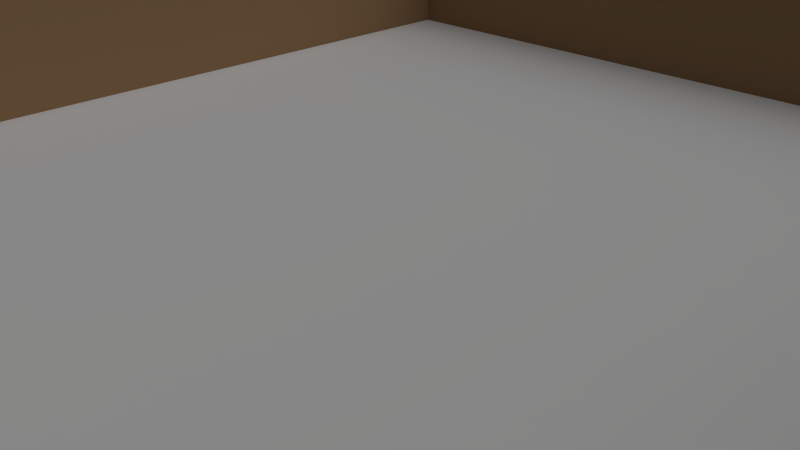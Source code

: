 # Source: untitled.blend  (saved by Blender 2.63.0; exported with 4.5.12 LTS)
import bpy
from mathutils import Matrix  # noqa: F401  (used for matrix-valued properties, if any)

bpy.ops.wm.read_factory_settings(use_empty=True)
scene = bpy.context.scene
scene.name = 'Scene'

# ---- collections
col_collection_1 = bpy.data.collections.new('Collection 1'); scene.collection.children.link(col_collection_1)

# ---- materials (node trees are filled in below, after node groups)
mat_wall_mat = bpy.data.materials.new('wall-mat')
mat_wall_mat.alpha_threshold = 0.0
mat_wall_mat.use_transparent_shadow = False
mat_wall_mat.diffuse_color = (0.3108, 0.1903, 0.09801, 1.0)
mat_wall_mat.roughness = 0.5
mat_wall_mat.specular_intensity = 0.1048
mat_wall_mat.line_color = (0.0, 0.0, 0.0, 1.0)
mat_material = bpy.data.materials.new('Material')
mat_material.alpha_threshold = 0.0
mat_material.use_transparent_shadow = False
mat_material.roughness = 0.5
mat_material.line_color = (0.0, 0.0, 0.0, 1.0)

# ---- material node trees

# ---- world
world_world = bpy.data.worlds.new('World'); scene.world = world_world
world_world.color = (0.05088, 0.05088, 0.05088)
world_world.use_sun_shadow = False
world_world.sun_shadow_jitter_overblur = 0.0
world_world.cycles.sampling_method = 'MANUAL'
world_world.cycles.sample_map_resolution = 256

# ---- cameras
cam_camera = bpy.data.cameras.new('Camera')
cam_camera.clip_end = 100.0
cam_camera.lens = 35.0
cam_camera.sensor_width = 32.0
cam_camera.sensor_height = 18.0
cam_camera.ortho_scale = 7.314
cam_camera.dof.focus_distance = 0.0
cam_camera.dof.aperture_fstop = 128.0

# ---- lights
light_lamp = bpy.data.lights.new('Lamp', 'SUN')
light_lamp.transmission_factor = 0.0
light_lamp.cutoff_distance = 30.0
light_lamp.angle = 1.571
light_lamp.energy = 1.0
light_lamp.shadow_buffer_clip_start = 1.001
light_lamp.shadow_soft_size = 1.0
light_lamp.shadow_cascade_max_distance = 1000.0
light_lamp.cycles.use_multiple_importance_sampling = False

# ---- meshes
me_cube_003 = bpy.data.meshes.new('Cube.003')
me_cube_003.from_pydata([(-1.0, 1.0, 1.0), (-1.0, -1.0, 1.0), (-1.0, -1.0, -1.0), (-1.0, 1.0, -1.0), (-0.04933, -1.0, -1.0), (-0.04933, -1.0, 1.0), (-1.0, 1.0, 1.0), (-1.0, 1.0, -1.0), (1.0, 1.0, 1.0), (1.0, 1.0, -1.0), (1.0, 1.0, 1.0), (1.0, 1.0, -1.0), (1.0, -1.0, 1.0), (1.0, -1.0, -1.0), (0.04988, -1.0, -1.0), (0.04988, -1.0, 1.0), (1.0, 1.0, 1.0), (-1.0, 1.0, 1.0), (-1.0, 1.0, -1.0), (1.0, 1.0, -1.0)], [], [(0, 1, 2, 3), (9, 13, 12, 10), (15, 12, 13, 14), (1, 5, 4, 2), (18, 19, 16, 17)])
me_cube_003.materials.append(mat_wall_mat)
me_cube_003.use_remesh_preserve_volume = False
me_cube_003.use_remesh_preserve_attributes = False
me_cube_003.use_mirror_vertex_groups = False
me_cube_003.update()
me_cube_002 = bpy.data.meshes.new('Cube.002')
me_cube_002.from_pydata([(-1.0, 1.0, 1.0), (-1.0, -1.0, 1.0), (-1.0, -1.0, -1.0), (-1.0, 1.0, -1.0), (-0.06906, -1.0, -1.0), (-0.06906, -1.0, 1.0), (-1.0, 1.0, 1.0), (-1.0, 1.0, -1.0), (1.0, 1.0, 1.0), (1.0, 1.0, -1.0), (1.0, 1.0, 1.0), (1.0, 1.0, -1.0), (1.0, -1.0, 1.0), (1.0, -1.0, -1.0), (0.06983, -1.0, -1.0), (0.06983, -1.0, 1.0), (1.0, 1.0, 1.0), (-1.0, 1.0, 1.0), (-1.0, 1.0, -1.0), (1.0, 1.0, -1.0)], [], [(0, 1, 2, 3), (9, 13, 12, 10), (12, 13, 14, 15), (1, 5, 4, 2), (18, 19, 16, 17)])
me_cube_002.materials.append(mat_wall_mat)
me_cube_002.use_remesh_preserve_volume = False
me_cube_002.use_remesh_preserve_attributes = False
me_cube_002.use_mirror_vertex_groups = False
me_cube_002.update()
me_cube_001 = bpy.data.meshes.new('Cube.001')
me_cube_001.from_pydata([(-1.0, 1.0, 1.0), (-1.0, -1.0, 1.0), (-1.0, -1.0, -1.0), (-1.0, 1.0, -1.0), (-0.1243, -1.0, -1.0), (-0.1243, -1.0, 1.0), (-1.0, 1.0, 1.0), (-1.0, 1.0, -1.0), (1.0, 1.0, 1.0), (1.0, 1.0, -1.0), (1.0, 1.0, 1.0), (1.0, 1.0, -1.0), (1.0, -1.0, 1.0), (1.0, -1.0, -1.0), (0.1257, -1.0, -1.0), (0.1257, -1.0, 1.0), (1.0, 1.0, 1.0), (-1.0, 1.0, 1.0), (-1.0, 1.0, -1.0), (1.0, 1.0, -1.0)], [], [(0, 1, 2, 3), (9, 13, 12, 10), (12, 13, 14, 15), (1, 5, 4, 2), (18, 19, 16, 17)])
me_cube_001.materials.append(mat_wall_mat)
me_cube_001.use_remesh_preserve_volume = False
me_cube_001.use_remesh_preserve_attributes = False
me_cube_001.use_mirror_vertex_groups = False
me_cube_001.update()
me_plane = bpy.data.meshes.new('Plane')
me_plane.from_pydata([(1.0, -1.0, 0.0), (-1.0, -1.0, 0.0), (1.0, 1.0, 0.0), (-1.0, 1.0, 0.0)], [], [(2, 3, 1, 0)])
_uv = me_plane.uv_layers.new(name='UV coord')
_uv.uv.foreach_set('vector', [0.0, 0.0, 1.0, 0.0, 1.0, 1.0, 0.0, 1.0])
me_plane.materials.append(mat_material)
me_plane.use_remesh_preserve_volume = False
me_plane.use_remesh_preserve_attributes = False
me_plane.use_mirror_vertex_groups = False
me_plane.update()

# ---- objects
ob_cube_002 = bpy.data.objects.new('Cube.002', me_cube_003)
ob_cube_001 = bpy.data.objects.new('Cube.001', me_cube_002)
ob_cube = bpy.data.objects.new('Cube', me_cube_001)
ob_plane = bpy.data.objects.new('Plane', me_plane)
ob_lamp = bpy.data.objects.new('Lamp', light_lamp)
ob_camera = bpy.data.objects.new('Camera', cam_camera)

# ---- transforms, parenting, visibility, modifiers, constraints
ob_cube_002.location = (0.0, 0.0, 1.0)
ob_cube_002.scale = (20.16, 20.16, 1.0)
ob_cube_002.lineart.crease_threshold = 0.0
ob_cube_001.location = (0.0, 0.0, 1.0)
ob_cube_001.rotation_euler = (0.0, -0.0, 3.142)
ob_cube_001.scale = (14.4, 14.4, 1.0)
ob_cube_001.lineart.crease_threshold = 0.0
ob_cube.location = (0.0, 0.0, 1.0)
ob_cube.scale = (8.0, 8.0, 1.0)
ob_cube.lineart.crease_threshold = 0.0
ob_plane.location = (0.0, 0.0, 0.0)
ob_plane.scale = (50.0, 50.0, 50.0)
ob_plane.lineart.crease_threshold = 0.0
ob_lamp.location = (4.0, 1.0, 6.0)
ob_lamp.rotation_euler = (0.6503, 0.05522, 1.866)
ob_lamp.lock_rotations_4d = False
ob_lamp.empty_display_type = 'ARROWS'
ob_lamp.color = (0.0, 0.0, 0.0, 0.0)
ob_lamp.lineart.crease_threshold = 0.0
ob_camera.location = (7.0, -7.0, 5.0)
ob_camera.rotation_euler = (1.109, 0.01082, 0.8149)
ob_camera.lock_rotations_4d = False
ob_camera.empty_display_type = 'ARROWS'
ob_camera.color = (0.0, 0.0, 0.0, 0.0)
ob_camera.display_type = 'WIRE'
ob_camera.lineart.crease_threshold = 0.0

# ---- collection membership
col_collection_1.objects.link(ob_cube_002)
col_collection_1.objects.link(ob_cube_001)
col_collection_1.objects.link(ob_cube)
col_collection_1.objects.link(ob_plane)
col_collection_1.objects.link(ob_lamp)
col_collection_1.objects.link(ob_camera)

# ---- scene / render settings (as saved in the file)
scene.camera = ob_camera
scene.frame_start = 1; scene.frame_end = 250; scene.frame_set(1)
scene.render.engine = 'BLENDER_EEVEE_NEXT'
scene.render.image_settings.color_mode = 'RGB'
scene.render.image_settings.compression = 90
scene.render.resolution_percentage = 50
scene.render.dither_intensity = 0.0
scene.render.bake_margin = 2
scene.render.bake_bias = 0.0
scene.cycles.use_denoising = False
scene.cycles.samples = 10
scene.cycles.sampling_pattern = 'TABULATED_SOBOL'
scene.cycles.light_sampling_threshold = 0.0
scene.cycles.use_adaptive_sampling = False
scene.cycles.use_light_tree = False
scene.cycles.blur_glossy = 0.0
scene.cycles.volume_bounces = 1
scene.cycles.pixel_filter_type = 'GAUSSIAN'
scene.cycles.sample_clamp_indirect = 0.0
scene.view_settings.view_transform = 'Standard'
bpy.context.view_layer.update()
